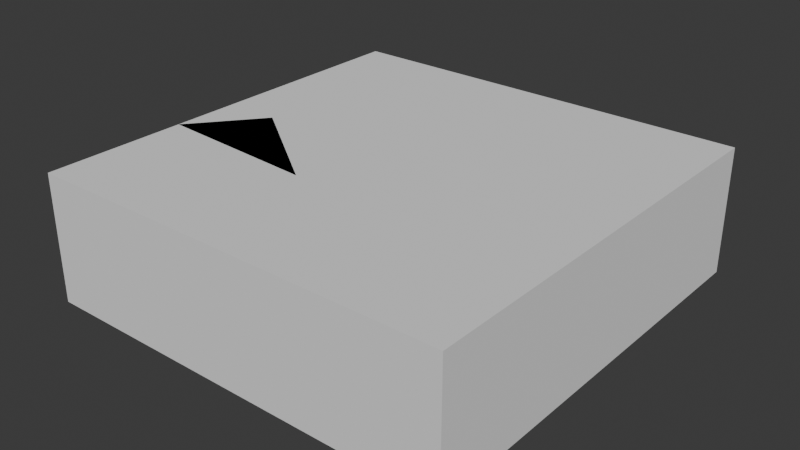 # Source: Broken_Glass.blend  (saved by Blender 4.3.34; exported with 4.5.12 LTS)
import bpy
from mathutils import Matrix  # noqa: F401  (used for matrix-valued properties, if any)

bpy.ops.wm.read_factory_settings(use_empty=True)
scene = bpy.context.scene
scene.name = 'Scene'

# ---- collections
col_collection = bpy.data.collections.new('Collection'); scene.collection.children.link(col_collection)

# ---- world
world_world = bpy.data.worlds.new('World'); scene.world = world_world
world_world.use_nodes = True; world_world.node_tree.nodes.clear()
_N = world_world.node_tree.nodes; _L = world_world.node_tree.links
n0 = _N.new('ShaderNodeOutputWorld'); n0.name = 'World Output'; n0.location = (300, 300)
n1 = _N.new('ShaderNodeBackground'); n1.name = 'Background'; n1.location = (10, 300)
n1.inputs[0].default_value = (0.05088, 0.05088, 0.05088, 1.0)
_L.new(n1.outputs[0], n0.inputs[0])
n0.is_active_output = True
world_world.color = (0.05088, 0.05088, 0.05088)
world_world.sun_shadow_jitter_overblur = 0.0

# ---- meshes
me_cube_001 = bpy.data.meshes.new('Cube.001')
me_cube_001.from_pydata([(1.0, 0.1693, 0.3), (0.229, 0.1851, 0.3), (0.008471, 0.5237, 0.3), (-0.2987, 0.6812, 0.3), (0.1424, 0.76, 0.3), (0.3471, 0.5631, 0.3), (0.418, 0.7285, 0.3), (1.0, 0.5316, 0.3), (0.6858, 0.5237, 0.3), (1.0, 0.1693, -0.3), (1.0, 0.5316, -0.3), (0.229, 0.1851, -0.3), (0.008471, 0.5237, -0.3), (-0.2987, 0.6812, -0.3), (0.1424, 0.76, -0.3), (0.3471, 0.5631, -0.3), (0.418, 0.7285, -0.3), (0.6858, 0.5237, -0.3)], [], [(10, 9, 11, 12, 13, 14, 15, 16, 17), (7, 8, 6, 5, 4, 3, 2, 1, 0), (0, 9, 10, 7), (7, 10, 17, 16, 15, 14, 13, 3, 4, 5, 6, 8), (13, 12, 11, 9, 0, 1, 2, 3)])
_uv = me_cube_001.uv_layers.new(name='UVMap')
_uv.uv.foreach_set('vector', [1.02, 0.5499, 1.02, 0.1876, 0.2486, 0.2034, 0.02807, 0.542, -0.2791, 0.6995, 0.162, 0.7783, 0.3667, 0.5814, 0.4376, 0.7468, 0.7054, 0.542, 1.02, 0.5499, 0.7054, 0.542, 0.4376, 0.7468, 0.3667, 0.5814, 0.162, 0.7783, -0.2791, 0.6995, 0.02807, 0.542, 0.2486, 0.2034, 1.02, 0.1876, 0.1876, 0.8, 0.1876, 0.2, 0.5499, 0.2, 0.5499, 0.8, 1.02, 0.8, 1.02, 0.2, 0.7054, 0.2, 0.4376, 0.2, 0.3667, 0.2, 0.162, 0.2, -0.2791, 0.2, -0.2791, 0.8, 0.162, 0.8, 0.3667, 0.8, 0.4376, 0.8, 0.7054, 0.8, -0.2791, 0.2, 0.02807, 0.2, 0.2486, 0.2, 1.02, 0.2, 1.02, 0.8, 0.2486, 0.8, 0.02807, 0.8, -0.2791, 0.8])
me_cube_001.update()
me_cube_003 = bpy.data.meshes.new('Cube.003')
me_cube_003.from_pydata([(1.0, -1.0, 0.3), (-0.1884, -1.0, 0.3), (1.0, -0.445, 0.3), (0.0951, -0.5316, 0.3), (-0.2199, -0.382, 0.3), (0.2054, -0.03544, 0.3), (0.67, -0.4765, 0.3), (1.0, -0.445, -0.3), (1.0, -1.0, -0.3), (-0.1884, -1.0, -0.3), (0.0951, -0.5316, -0.3), (-0.2199, -0.382, -0.3), (0.2054, -0.03544, -0.3), (0.67, -0.4765, -0.3)], [], [(7, 8, 9, 10, 11, 12, 13), (2, 6, 5, 4, 3, 1, 0), (0, 8, 7, 2), (1, 9, 8, 0), (2, 7, 13, 12, 11, 4, 5, 6), (3, 4, 11, 10, 9, 1)])
_uv = me_cube_003.uv_layers.new(name='UVMap')
_uv.uv.foreach_set('vector', [1.092, 0.6885, 1.092, 0.1335, -0.0963, 0.1335, 0.1872, 0.6019, -0.1278, 0.7515, 0.2975, 1.098, 0.7621, 0.657, 1.092, 0.6885, 0.7621, 0.657, 0.2975, 1.098, -0.1278, 0.7515, 0.1872, 0.6019, -0.0963, 0.1335, 1.092, 0.1335, 0.1335, 0.8, 0.1335, 0.2, 0.6885, 0.2, 0.6885, 0.8, -0.0963, 0.8, -0.0963, 0.2, 1.092, 0.2, 1.092, 0.8, 1.092, 0.8, 1.092, 0.2, 0.7621, 0.2, 0.2975, 0.2, -0.1278, 0.2, -0.1278, 0.8, 0.2975, 0.8, 0.7621, 0.8, 0.6019, 0.8, 0.7515, 0.8, 0.7515, 0.2, 0.6019, 0.2, 0.1335, 0.2, 0.1335, 0.8])
me_cube_003.update()
me_cube_004 = bpy.data.meshes.new('Cube.004')
me_cube_004.from_pydata([(-1.0, -1.0, 0.3), (-1.0, -0.3268, -0.3), (-1.0, -0.3268, 0.3), (-0.1884, -1.0, 0.3), (0.0951, -0.5316, 0.3), (-0.2199, -0.382, 0.3), (-0.7404, -0.004886, 0.3), (-0.1884, -1.0, -0.3), (-1.0, -1.0, -0.3), (-0.7404, -0.004886, -0.3), (0.0951, -0.5316, -0.3), (-0.2199, -0.382, -0.3)], [], [(11, 10, 7, 8, 1, 9), (5, 6, 2, 0, 3, 4), (0, 8, 7, 3), (2, 1, 8, 0), (4, 3, 7, 10), (10, 11, 9, 1, 2, 6, 5, 4)])
_uv = me_cube_004.uv_layers.new(name='UVMap')
_uv.uv.foreach_set('vector', [0.8009, 0.7551, 1.116, 0.6054, 0.8324, 0.1371, 0.02084, 0.1371, 0.02084, 0.8102, 0.2804, 1.132, 0.8009, 0.7551, 0.2804, 1.132, 0.02084, 0.8102, 0.02084, 0.1371, 0.8324, 0.1371, 1.116, 0.6054, 0.02084, 0.8, 0.02084, 0.2, 0.8324, 0.2, 0.8324, 0.8, 0.8102, 0.8, 0.8102, 0.2, 0.1371, 0.2, 0.1371, 0.8, 0.6054, 0.8, 0.1371, 0.8, 0.1371, 0.2, 0.6054, 0.2, 1.116, 0.2, 0.8009, 0.2, 0.2804, 0.2, 0.02084, 0.2, 0.02084, 0.8, 0.2804, 0.8, 0.8009, 0.8, 1.116, 0.8])
me_cube_004.update()
me_cube_005 = bpy.data.meshes.new('Cube.005')
me_cube_005.from_pydata([(-1.0, 1.0, 0.3), (-1.0, 1.0, -0.3), (-1.0, -0.3268, -0.3), (-1.0, -0.3268, 0.3), (-0.5428, 0.2402, 0.3), (-0.8342, 0.5395, 0.3), (-0.7404, -0.004886, 0.3), (-0.7404, -0.004886, -0.3), (-0.5428, 0.2402, -0.3), (-0.8342, 0.5395, -0.3)], [], [(2, 1, 9, 8, 7), (3, 6, 4, 5, 0), (0, 1, 2, 3), (1, 0, 5, 4, 8, 9), (8, 4, 6, 3, 2, 7)])
_uv = me_cube_005.uv_layers.new(name='UVMap')
_uv.uv.foreach_set('vector', [0.3401, -0.1225, 0.3401, 1.204, 0.5059, 0.7438, 0.7973, 0.4445, 0.5997, 0.1994, 0.3401, -0.1225, 0.5997, 0.1994, 0.7973, 0.4445, 0.5059, 0.7438, 0.3401, 1.204, 1.204, 0.8, 1.204, 0.2, -0.1225, 0.2, -0.1225, 0.8, 1.204, 0.2, 1.204, 0.8, 0.7438, 0.8, 0.4445, 0.8, 0.4445, 0.2, 0.7438, 0.2, 0.4445, 0.2, 0.4445, 0.8, 0.1994, 0.8, -0.1225, 0.8, -0.1225, 0.2, 0.1994, 0.2])
me_cube_005.update()
me_cube_006 = bpy.data.meshes.new('Cube.006')
me_cube_006.from_pydata([(0.2447, 1.0, -0.3), (-1.0, 1.0, 0.3), (-1.0, 1.0, -0.3), (-0.5428, 0.2402, 0.3), (-0.8342, 0.5395, 0.3), (1.0, -0.445, 0.3), (-0.2199, -0.382, 0.3), (0.2054, -0.03544, 0.3), (0.67, -0.4765, 0.3), (0.2447, 1.0, 0.3), (1.0, 0.1693, 0.3), (0.229, 0.1851, 0.3), (0.008471, 0.5237, 0.3), (-0.2987, 0.6812, 0.3), (0.1424, 0.76, 0.3), (0.3471, 0.5631, 0.3), (0.418, 0.7285, 0.3), (-0.7404, -0.004886, 0.3), (1.0, -0.445, -0.3), (-0.7404, -0.004886, -0.3), (-0.5428, 0.2402, -0.3), (-0.8342, 0.5395, -0.3), (-0.2199, -0.382, -0.3), (0.2054, -0.03544, -0.3), (0.67, -0.4765, -0.3), (0.229, 0.1851, -0.3), (0.008471, 0.5237, -0.3), (-0.2987, 0.6812, -0.3), (0.1424, 0.76, -0.3), (0.3471, 0.5631, -0.3), (0.418, 0.7285, -0.3), (1.0, 0.1693, -0.3)], [], [(31, 18, 24, 23, 22, 19, 20, 21, 2, 0, 30, 29, 28, 27, 26, 25), (10, 11, 12, 13, 14, 15, 16, 9, 1, 4, 3, 17, 6, 7, 8, 5), (9, 0, 2, 1), (5, 18, 31, 10), (27, 13, 12, 11, 10, 31, 25, 26), (14, 13, 27, 28, 29, 15), (16, 15, 29, 30, 0, 9)])
_uv = me_cube_006.uv_layers.new(name='UVMap')
_uv.uv.foreach_set('vector', [0.9046, 0.3479, 0.9046, 0.04074, 0.7396, 0.02499, 0.5073, 0.2455, 0.2946, 0.07224, 0.03437, 0.2608, 0.1332, 0.3833, -0.01253, 0.533, -0.09542, 0.7632, 0.5269, 0.7632, 0.6136, 0.6275, 0.5781, 0.5448, 0.4758, 0.6432, 0.2552, 0.6038, 0.4088, 0.5251, 0.5191, 0.3558, 0.9046, 0.3479, 0.5191, 0.3558, 0.4088, 0.5251, 0.2552, 0.6038, 0.4758, 0.6432, 0.5781, 0.5448, 0.6136, 0.6275, 0.5269, 0.7632, -0.09542, 0.7632, -0.01253, 0.533, 0.1332, 0.3833, 0.03437, 0.2608, 0.2946, 0.07224, 0.5073, 0.2455, 0.7396, 0.02499, 0.9046, 0.04074, 0.5269, 0.65, 0.5269, 0.35, -0.09542, 0.35, -0.09542, 0.65, 0.04074, 0.65, 0.04074, 0.35, 0.3479, 0.35, 0.3479, 0.65, 0.2552, 0.35, 0.2552, 0.65, 0.4088, 0.65, 0.5191, 0.65, 0.9046, 0.65, 0.9046, 0.35, 0.5191, 0.35, 0.4088, 0.35, 0.4758, 0.65, 0.2552, 0.65, 0.2552, 0.35, 0.4758, 0.35, 0.5781, 0.35, 0.5781, 0.65, 0.6275, 0.65, 0.5448, 0.65, 0.5448, 0.35, 0.6275, 0.35, 0.7632, 0.35, 0.7632, 0.65])
me_cube_006.update()
me_cube_007 = bpy.data.meshes.new('Cube.007')
me_cube_007.from_pydata([(1.0, 1.0, -0.3), (0.2447, 1.0, -0.3), (1.0, 1.0, 0.3), (0.2447, 1.0, 0.3), (0.418, 0.7285, 0.3), (1.0, 0.5316, 0.3), (0.6858, 0.5237, 0.3), (1.0, 0.5316, -0.3), (0.418, 0.7285, -0.3), (0.6858, 0.5237, -0.3)], [], [(0, 7, 9, 8, 1), (2, 3, 4, 6, 5), (5, 7, 0, 2), (2, 0, 1, 3), (7, 5, 6, 4, 3, 1, 8, 9)])
_uv = me_cube_007.uv_layers.new(name='UVMap')
_uv.uv.foreach_set('vector', [0.7902, 0.7049, 0.7902, 0.2365, 0.476, 0.2287, 0.2082, 0.4334, 0.03496, 0.7049, 0.7902, 0.7049, 0.03496, 0.7049, 0.2082, 0.4334, 0.476, 0.2287, 0.7902, 0.2365, 0.2365, 0.8, 0.2365, 0.2, 0.7049, 0.2, 0.7049, 0.8, 0.7902, 0.8, 0.7902, 0.2, 0.03496, 0.2, 0.03496, 0.8, 0.7902, 0.2, 0.7902, 0.8, 0.476, 0.8, 0.2082, 0.8, 0.03496, 0.8, 0.03496, 0.2, 0.2082, 0.2, 0.476, 0.2])
me_cube_007.update()

# ---- objects
ob_cube_001 = bpy.data.objects.new('Cube.001', me_cube_001)
ob_cube_002 = bpy.data.objects.new('Cube.002', me_cube_003)
ob_cube_003 = bpy.data.objects.new('Cube.003', me_cube_004)
ob_cube_004 = bpy.data.objects.new('Cube.004', me_cube_005)
ob_cube_005 = bpy.data.objects.new('Cube.005', me_cube_006)
ob_cube_006 = bpy.data.objects.new('Cube.006', me_cube_007)

# ---- transforms, parenting, visibility, modifiers, constraints
ob_cube_001.location = (0.0, 0.0, 0.0)
ob_cube_002.location = (0.0, 0.0, 0.0)
ob_cube_003.location = (0.0, 0.0, 0.0)
ob_cube_004.location = (0.0, 0.0, 0.0)
ob_cube_005.location = (0.0, 0.0, 0.0)
ob_cube_006.location = (0.0, 0.0, 0.0)

# ---- collection membership
col_collection.objects.link(ob_cube_001)
col_collection.objects.link(ob_cube_002)
col_collection.objects.link(ob_cube_003)
col_collection.objects.link(ob_cube_004)
col_collection.objects.link(ob_cube_005)
col_collection.objects.link(ob_cube_006)

# ---- scene / render settings (as saved in the file)
scene.frame_start = 1; scene.frame_end = 250; scene.frame_set(1)
scene.render.engine = 'BLENDER_EEVEE_NEXT'
bpy.context.view_layer.update()

# ---- added for rendering (the .blend has no active camera and no usable light): camera, sun
cam_auto = bpy.data.cameras.new('AutoCamera')
cam_auto.lens = 50.0
cam_auto.sensor_width = 36.0
cam_auto.clip_end = 1000.0
ob_auto_camera = bpy.data.objects.new('AutoCamera', cam_auto)
scene.collection.objects.link(ob_auto_camera)
ob_auto_camera.location = (2.67516, -3.2102, 2.14013)
ob_auto_camera.rotation_euler = (1.09748, -7.21219e-08, 0.694738)
scene.camera = ob_auto_camera
light_auto_sun = bpy.data.lights.new('AutoSun', 'SUN')
light_auto_sun.energy = 3.0
light_auto_sun.angle = 0.0523599
ob_auto_sun = bpy.data.objects.new('AutoSun', light_auto_sun)
scene.collection.objects.link(ob_auto_sun)
ob_auto_sun.rotation_euler = (0.872665, 0.174533, 0.523599)
bpy.context.view_layer.update()
